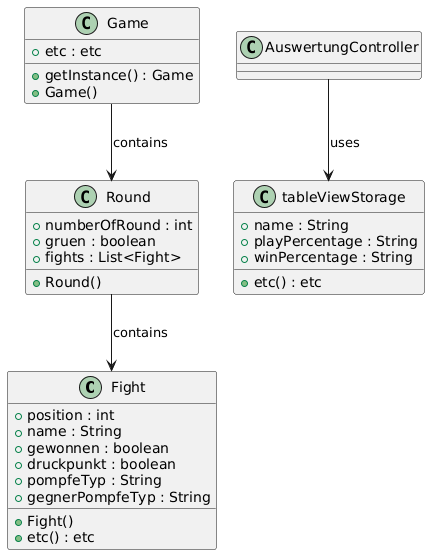

The diagram above was rendered by PlantUML. Its source (embedded in the PNG):
@startuml
class Fight {
  +position : int
  +name : String
  +gewonnen : boolean
  +druckpunkt : boolean
  +pompfeTyp : String
  +gegnerPompfeTyp : String

  +Fight()
  +etc() : etc
}

class Round {
  +numberOfRound : int
  +gruen : boolean
  +fights : List<Fight>

  +Round()
}

class Game {
  +etc : etc

  +getInstance() : Game
  +Game()
}

class tableViewStorage {
  +name : String
  +playPercentage : String
  +winPercentage : String

  +etc() : etc
}

' Dependecies
Game --> Round : contains
Round --> Fight : contains
AuswertungController --> tableViewStorage : uses
@enduml